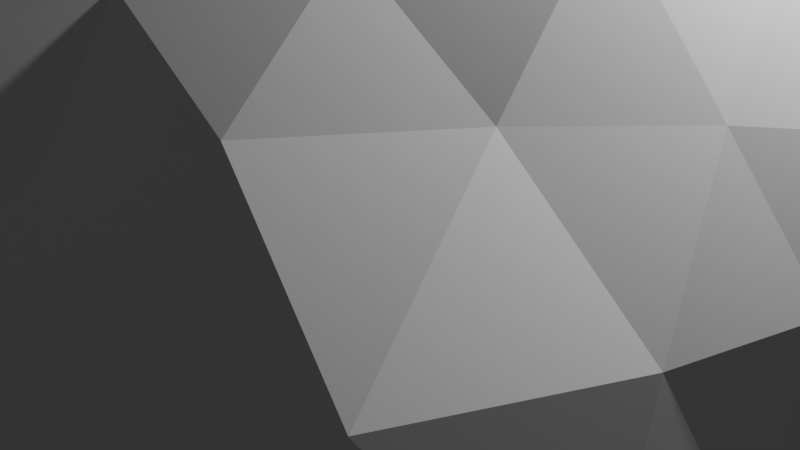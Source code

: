 # Source: asteroid.blend  (saved by Blender 4.3.34; exported with 4.5.12 LTS)
import bpy
from mathutils import Matrix  # noqa: F401  (used for matrix-valued properties, if any)

bpy.ops.wm.read_factory_settings(use_empty=True)
scene = bpy.context.scene
scene.name = 'Scene'

# ---- collections
col_collection = bpy.data.collections.new('Collection'); scene.collection.children.link(col_collection)

# ---- world
world_world = bpy.data.worlds.new('World'); scene.world = world_world
world_world.use_nodes = True; world_world.node_tree.nodes.clear()
_N = world_world.node_tree.nodes; _L = world_world.node_tree.links
n0 = _N.new('ShaderNodeOutputWorld'); n0.name = 'World Output'; n0.location = (300, 300)
n1 = _N.new('ShaderNodeBackground'); n1.name = 'Background'; n1.location = (10, 300)
n1.inputs[0].default_value = (0.05088, 0.05088, 0.05088, 1.0)
_L.new(n1.outputs[0], n0.inputs[0])
n0.is_active_output = True
world_world.color = (0.05088, 0.05088, 0.05088)
world_world.sun_shadow_jitter_overblur = 0.0

# ---- cameras
cam_camera = bpy.data.cameras.new('Camera')
cam_camera.clip_end = 100.0
cam_camera.ortho_scale = 7.314

# ---- lights
light_light = bpy.data.lights.new('Light', 'POINT')
light_light.energy = 1000.0
light_light.shadow_soft_size = 0.1

# ---- meshes
me_icosphere_001 = bpy.data.meshes.new('Icosphere.001')
me_icosphere_001.from_pydata([(-0.00387, -0.01376, -4.889), (3.696, -2.676, -2.268), (-1.358, -4.203, -2.18), (-4.026, 0.02189, -1.948), (-1.248, 3.91, -2.142), (1.425, -4.317, 2.28), (-4.176, -2.976, 2.608), (-3.772, 2.696, 2.301), (1.55, 4.501, 2.393), (4.463, -0.004389, 2.232), (0.0657, -0.09258, 4.226), (-1.067, -3.353, -2.947), (-0.6293, -2.201, -3.677), (-0.2773, -1.105, -4.59), (0.9891, -0.7489, -4.758), (2.125, -1.545, -4.25), (3.048, -2.214, -3.288), (2.69, -3.454, -2.523), (1.321, -4.044, -2.619), (-0.1397, -4.263, -2.444), (2.558, 1.133, -0.4794), (4.298, -1.396, -2.733), (-3.182, 0.01123, -2.76), (-2.233, 0.05275, -3.69), (-1.137, 0.04004, -4.637), (-2.265, -3.406, -2.266), (-3.262, -2.331, -2.346), (-3.817, -1.151, -2.277), (-1.158, 3.568, -3.283), (-0.8197, 2.479, -4.209), (-0.4154, 1.14, -4.68), (-3.895, 1.193, -2.316), (-3.436, 2.499, -2.625), (-2.336, 3.405, -2.459), (-0.133, 4.274, -2.498), (1.306, 4.032, -2.612), (4.786, -0.7389, 1.256), (4.943, -1.629, -0.01317), (4.589, -2.362, -1.336), (4.272, 2.175, -1.452), (4.362, 1.347, -0.03788), (4.632, 0.667, 1.217), (0.9482, -5.449, 1.385), (0.07534, -5.689, -0.01501), (-0.7757, -4.778, -1.256), (3.948, -3.934, -1.389), (3.841, -5.163, 0.08195), (2.663, -4.956, 1.533), (-4.679, -2.402, 1.507), (-4.763, -1.548, 0.005815), (-4.626, -0.7151, -1.163), (-2.162, -4.296, -1.231), (-3.241, -4.486, -0.009643), (-4.026, -3.962, 1.55), (-3.37, 3.275, 1.252), (-0.7655, 2.23, -1.225), (-1.394, 1.939, -1.408), (-4.803, 0.7705, -1.204), (-5.122, 1.644, 0.04486), (-4.684, 2.358, 1.383), (2.36, 4.569, 1.416), (2.938, 4.046, 0.002743), (3.369, 3.371, -1.245), (-0.6224, 4.318, -1.166), (0.03376, 4.885, 0.01022), (0.7954, 4.816, 1.277), (4.155, -1.194, 2.511), (3.533, -2.586, 2.7), (2.608, -3.786, 2.678), (0.1923, -4.786, 2.776), (-2.636, -4.964, 0.9465), (-3.208, -4.0, 2.96), (-4.662, -1.759, 2.883), (-4.466, -0.02435, 2.736), (-4.39, 1.604, 2.641), (-2.648, 3.39, 2.509), (-1.314, 4.045, 2.629), (0.1573, 4.34, 2.522), (2.906, 4.115, 2.887), (3.732, 2.804, 2.865), (4.044, 1.146, 2.478), (0.4317, -1.202, 4.828), (0.7653, -2.366, 4.156), (1.111, -3.497, 3.196), (3.775, 0.0002234, 3.305), (2.737, -0.02121, 4.526), (1.349, -0.06419, 4.86), (-0.9129, -0.7638, 4.336), (-2.104, -1.545, 4.191), (-3.407, -2.432, 3.513), (-0.8748, 0.6263, 3.849), (-2.075, 1.52, 4.041), (-3.071, 2.225, 3.3), (0.3974, 1.052, 4.047), (0.8051, 2.463, 4.106), (1.257, 3.706, 3.369), (1.824, 1.287, 4.405), (3.229, 1.34, 3.652), (2.457, 2.83, 3.772), (-0.6661, 2.046, 4.069), (-0.264, 3.44, 3.617), (-1.809, 2.939, 3.618), (-2.12, -0.0227, 4.064), (-3.362, 0.8166, 3.617), (-3.477, -0.8672, 3.689), (-0.6898, -2.126, 4.468), (-1.997, -3.266, 4.014), (-0.2681, -3.805, 3.999), (1.917, -1.293, 4.76), (2.154, -2.464, 3.479), (3.23, -1.318, 3.729), (3.88, 1.945, 1.301), (3.626, 2.733, -0.02467), (3.569, 3.724, 1.592), (-0.6641, 4.686, 1.38), (-1.992, 1.864, 0.7364), (-2.055, 3.925, 1.359), (-5.309, 0.9863, 1.537), (-5.265, 0.06421, 0.02179), (-5.018, -0.8973, 1.533), (-0.7014, -5.666, 0.9434), (-1.688, -5.269, -0.01314), (-0.192, -5.526, 1.76), (4.307, -4.363, 1.934), (4.942, -3.249, 0.05466), (4.619, -2.345, 1.491), (1.546, 4.758, 0.001265), (2.236, 4.253, -1.382), (0.6946, 4.741, -1.379), (-4.025, 2.891, 0.002525), (-3.221, 3.205, -1.333), (-4.328, 2.132, -1.383), (-4.049, -2.942, 0.003207), (-4.253, -2.112, -1.348), (-3.296, -3.368, -1.299), (1.847, -5.407, -0.01679), (0.753, -4.927, -1.393), (2.552, -4.779, -1.46), (5.055, 0.007053, -0.01809), (5.04, -0.7288, -1.625), (5.018, 0.8974, -1.625), (0.5528, 1.869, -3.89), (0.2363, 3.382, -3.52), (-2.236, 2.629, -3.618), (-1.772, 1.316, -4.421), (-2.954, 1.307, -3.377), (-2.808, -1.18, -3.026), (-1.448, -1.108, -3.754), (-1.936, -2.328, -2.984), (3.553, -0.7258, -3.813), (2.279, 0.01999, -4.292), (0.3096, -3.26, -3.368), (0.7229, -2.048, -4.343), (1.81, -2.932, -3.61), (0.1926, -6.105, 1.818), (-0.4945, -6.294, 0.7155), (-3.105, -5.346, 0.7197), (-3.724, -4.934, 1.947), (-0.4025, -5.583, 2.912), (0.5146, -2.176, 0.5187), (-3.079, -4.964, 3.058), (-2.184, -4.578, 4.095), (-0.8229, -5.002, 4.083), (0.07759, -2.296, -0.1821), (-1.883, -5.963, 0.717), (-1.582, -1.693, -0.1795), (-3.095, -4.658, 1.856), (-0.6332, -5.139, 2.572), (-3.473, 4.169, 0.8647), (-2.617, -4.68, 2.68), (-1.911, -4.252, 3.295), (-0.9018, -4.566, 3.286), (-2.637, 4.273, -2.133), (-1.73, -5.42, 0.9445), (-1.758, 4.682, -1.877), (-1.976, -1.431, 0.6011), (0.1361, -1.844, 1.215), (-0.6811, -1.695, 1.283), (-1.566, -1.451, 1.307), (-0.9597, -1.083, 1.835), (-0.09435, -1.353, 1.827), (-1.216, -1.833, 0.6045), (-0.8051, -2.085, -0.1812), (-0.3299, -2.087, 0.587), (-1.253, 5.01, -1.089), (-0.7232, 5.469, -0.1385), (-1.287, 5.308, 0.9682), (-2.411, 4.693, 0.951), (-4.002, 3.858, -0.1448), (-3.353, 4.112, -1.224), (-1.53, 1.919, 0.02541), (-1.098, 1.998, -0.6266), (-0.4042, 2.466, -0.6609), (-0.02505, 2.793, 0.0188), (-0.4283, 2.679, 0.8105), (-0.7532, 2.274, 0.0415), (-1.232, 2.239, 0.7981), (-2.37, 1.641, 0.01435), (-1.906, 1.823, -0.7574), (3.794, 2.698, -2.439), (2.574, -1.098, -1.28), (0.8542, 0.5958, -4.263), (2.05, 1.373, -3.705), (3.165, 2.204, -3.317), (2.642, 3.379, -2.474), (1.681, 2.712, -3.27), (2.693, -0.1672, -1.352), (4.757, -0.8103, -3.291), (4.886, 2.107, -2.351), (5.354, -0.2732, -2.398), (5.336, 1.036, -2.398), (4.157, -0.2708, -4.16), (3.131, 0.3298, -4.546), (4.351, 2.486, -3.054), (3.091, 1.461, -4.297), (3.844, 2.088, -3.761), (3.038, -0.6813, -0.5878), (3.024, 0.3346, -0.5875), (2.109, -0.6794, -1.954), (1.313, -0.2135, -2.254), (2.259, 1.459, -1.096), (2.562, 0.7505, -1.273), (1.17, 0.6319, -1.887), (1.866, 1.151, -1.644), (2.047, 0.3033, -1.833)], [], [(0, 14, 13), (1, 16, 21), (0, 13, 24), (0, 24, 30), (0, 30, 201), (1, 21, 38), (2, 19, 44), (3, 27, 50), (55, 56, 191), (199, 204, 62), (1, 38, 45), (2, 44, 51), (3, 50, 57), (55, 191, 192), (199, 62, 39), (5, 68, 83), (6, 71, 89), (7, 74, 92), (8, 77, 95), (9, 80, 84), (86, 93, 10), (85, 96, 86), (84, 97, 85), (86, 96, 93), (96, 94, 93), (85, 97, 96), (97, 98, 96), (96, 98, 94), (98, 95, 94), (84, 80, 97), (80, 79, 97), (97, 79, 98), (79, 78, 98), (98, 78, 95), (78, 8, 95), (93, 90, 10), (94, 99, 93), (95, 100, 94), (93, 99, 90), (99, 91, 90), (94, 100, 99), (100, 101, 99), (99, 101, 91), (101, 92, 91), (95, 77, 100), (77, 76, 100), (100, 76, 101), (76, 75, 101), (101, 75, 92), (75, 7, 92), (90, 87, 10), (91, 102, 90), (92, 103, 91), (90, 102, 87), (102, 88, 87), (91, 103, 102), (103, 104, 102), (102, 104, 88), (104, 89, 88), (92, 74, 103), (74, 73, 103), (103, 73, 104), (73, 72, 104), (104, 72, 89), (72, 6, 89), (87, 81, 10), (88, 105, 87), (89, 106, 88), (87, 105, 81), (105, 82, 81), (88, 106, 105), (106, 107, 105), (105, 107, 82), (107, 83, 82), (89, 71, 106), (107, 69, 83), (69, 5, 83), (81, 86, 10), (82, 108, 81), (83, 109, 82), (81, 108, 86), (108, 85, 86), (82, 109, 108), (109, 110, 108), (108, 110, 85), (110, 84, 85), (83, 68, 109), (68, 67, 109), (109, 67, 110), (67, 66, 110), (110, 66, 84), (66, 9, 84), (41, 80, 9), (40, 111, 41), (39, 112, 40), (41, 111, 80), (111, 79, 80), (40, 112, 111), (112, 113, 111), (111, 113, 79), (113, 78, 79), (39, 62, 112), (62, 61, 112), (112, 61, 113), (61, 60, 113), (113, 60, 78), (60, 8, 78), (65, 77, 8), (64, 114, 65), (192, 195, 193), (65, 114, 77), (114, 76, 77), (193, 195, 194), (33, 130, 189, 172), (114, 116, 76), (116, 75, 76), (4, 33, 172, 174), (129, 54, 168, 188), (130, 129, 188, 189), (116, 114, 186, 187), (116, 54, 75), (54, 7, 75), (59, 74, 7), (58, 117, 59), (57, 118, 58), (59, 117, 74), (117, 73, 74), (58, 118, 117), (118, 119, 117), (117, 119, 73), (119, 72, 73), (57, 50, 118), (50, 49, 118), (118, 49, 119), (49, 48, 119), (119, 48, 72), (48, 6, 72), (53, 71, 6), (51, 121, 52), (52, 121, 164, 156), (106, 71, 160, 161), (69, 107, 162, 158), (121, 43, 155, 164), (43, 42, 154, 155), (107, 106, 161, 162), (51, 44, 121), (44, 43, 121), (42, 69, 158, 154), (71, 53, 157, 160), (53, 52, 156, 157), (42, 5, 69), (47, 68, 5), (46, 123, 47), (45, 124, 46), (47, 123, 68), (123, 67, 68), (46, 124, 123), (124, 125, 123), (123, 125, 67), (125, 66, 67), (45, 38, 124), (38, 37, 124), (124, 37, 125), (37, 36, 125), (125, 36, 66), (36, 9, 66), (60, 65, 8), (61, 126, 60), (62, 127, 61), (60, 126, 65), (126, 64, 65), (61, 127, 126), (127, 128, 126), (126, 128, 64), (128, 63, 64), (62, 204, 127), (204, 35, 127), (127, 35, 128), (35, 34, 128), (128, 34, 63), (34, 4, 63), (54, 59, 7), (64, 63, 184, 185), (54, 116, 187, 168), (54, 129, 59), (129, 58, 59), (114, 64, 185, 186), (130, 131, 129), (129, 131, 58), (131, 57, 58), (63, 4, 174, 184), (33, 32, 130), (130, 32, 131), (32, 31, 131), (131, 31, 57), (31, 3, 57), (48, 53, 6), (49, 132, 48), (50, 133, 49), (48, 132, 53), (132, 52, 53), (49, 133, 132), (133, 134, 132), (132, 134, 52), (134, 51, 52), (50, 27, 133), (27, 26, 133), (133, 26, 134), (26, 25, 134), (134, 25, 51), (25, 2, 51), (42, 47, 5), (43, 135, 42), (44, 136, 43), (42, 135, 47), (135, 46, 47), (43, 136, 135), (136, 137, 135), (135, 137, 46), (137, 45, 46), (44, 19, 136), (19, 18, 136), (136, 18, 137), (18, 17, 137), (137, 17, 45), (17, 1, 45), (36, 41, 9), (37, 138, 36), (38, 139, 37), (36, 138, 41), (138, 40, 41), (37, 139, 138), (139, 140, 138), (138, 140, 40), (140, 39, 40), (38, 21, 139), (217, 221, 20), (206, 221, 217), (216, 206, 217), (200, 206, 216), (150, 202, 214, 212), (205, 35, 204), (141, 142, 205), (205, 142, 35), (142, 34, 35), (201, 30, 141), (30, 29, 141), (141, 29, 142), (29, 28, 142), (142, 28, 34), (28, 4, 34), (28, 33, 4), (29, 143, 28), (30, 144, 29), (28, 143, 33), (143, 32, 33), (29, 144, 143), (144, 145, 143), (143, 145, 32), (145, 31, 32), (30, 24, 144), (24, 23, 144), (144, 23, 145), (23, 22, 145), (145, 22, 31), (22, 3, 31), (22, 27, 3), (23, 146, 22), (24, 147, 23), (22, 146, 27), (146, 26, 27), (23, 147, 146), (147, 148, 146), (146, 148, 26), (148, 25, 26), (24, 13, 147), (13, 12, 147), (147, 12, 148), (12, 11, 148), (148, 11, 25), (11, 2, 25), (140, 139, 209, 210), (21, 16, 149), (16, 15, 149), (149, 15, 150), (15, 14, 150), (150, 14, 201), (14, 0, 201), (11, 19, 2), (12, 151, 11), (13, 152, 12), (11, 151, 19), (151, 18, 19), (12, 152, 151), (152, 153, 151), (151, 153, 18), (153, 17, 18), (13, 14, 152), (14, 15, 152), (152, 15, 153), (15, 16, 153), (153, 16, 17), (16, 1, 17), (178, 177, 179), (179, 177, 180), (177, 176, 180), (165, 181, 175), (158, 162, 171, 167), (157, 156, 70, 166), (162, 161, 170, 171), (155, 154, 122, 120), (164, 155, 120, 173), (154, 158, 167, 122), (156, 164, 173, 70), (160, 157, 166, 169), (161, 160, 169, 170), (173, 120, 163, 182), (122, 167, 176, 159), (120, 122, 159, 163), (70, 173, 182, 165), (169, 166, 175, 178), (171, 170, 179, 180), (166, 70, 165, 175), (167, 171, 180, 176), (170, 169, 178, 179), (175, 181, 178), (181, 177, 178), (165, 182, 181), (182, 183, 181), (181, 183, 177), (183, 176, 177), (182, 163, 183), (163, 159, 183), (183, 159, 176), (185, 184, 192, 193), (187, 186, 194, 196), (189, 188, 197, 198), (172, 189, 198, 56), (186, 185, 193, 194), (168, 187, 196, 115), (174, 172, 56, 55), (188, 168, 115, 197), (184, 174, 55, 192), (195, 196, 194), (192, 191, 195), (191, 190, 195), (195, 190, 196), (190, 115, 196), (190, 197, 115), (191, 198, 190), (190, 198, 197), (191, 56, 198), (203, 204, 199), (202, 205, 203), (201, 141, 202), (203, 205, 204), (202, 141, 205), (202, 203, 215, 214), (149, 150, 212, 211), (39, 140, 210, 208), (139, 21, 207, 209), (203, 199, 213, 215), (199, 39, 208, 213), (21, 149, 211, 207), (150, 201, 202), (212, 214, 222, 219), (207, 211, 218, 200), (215, 213, 220, 223), (210, 209, 216, 217), (208, 210, 217, 20), (214, 215, 223, 222), (211, 212, 219, 218), (213, 208, 20, 220), (209, 207, 200, 216), (221, 220, 20), (200, 218, 206), (221, 223, 220), (206, 224, 221), (221, 224, 223), (224, 222, 223), (206, 218, 224), (218, 219, 224), (224, 219, 222)])
_uv = me_icosphere_001.uv_layers.new(name='UVMap')
_uv.uv.foreach_set('vector', [0.1818, 0.0, 0.2045, 0.03937, 0.1591, 0.03937, 0.2727, 0.1575, 0.2955, 0.1181, 0.3182, 0.1575, 0.9091, 0.0, 0.9318, 0.03937, 0.8864, 0.03937, 0.7273, 0.0, 0.75, 0.03937, 0.7045, 0.03937, 0.5455, 0.0, 0.5682, 0.03937, 0.5227, 0.03937, 0.2727, 0.1575, 0.3182, 0.1575, 0.2955, 0.1968, 0.09091, 0.1575, 0.1364, 0.1575, 0.1136, 0.1968, 0.8182, 0.1575, 0.8636, 0.1575, 0.8409, 0.1968, 0.6364, 0.1575, 0.6818, 0.1575, 0.6591, 0.1968, 0.4545, 0.1575, 0.5, 0.1575, 0.4773, 0.1968, 0.2727, 0.1575, 0.2955, 0.1968, 0.25, 0.1968, 0.09091, 0.1575, 0.1136, 0.1968, 0.06818, 0.1968, 0.8182, 0.1575, 0.8409, 0.1968, 0.7955, 0.1968, 0.6364, 0.1575, 0.6591, 0.1968, 0.6136, 0.1968, 0.4545, 0.1575, 0.4773, 0.1968, 0.4318, 0.1968, 0.1818, 0.3149, 0.2273, 0.3149, 0.2045, 0.3543, 0.0, 0.3149, 0.04545, 0.3149, 0.02273, 0.3543, 0.7273, 0.3149, 0.7727, 0.3149, 0.75, 0.3543, 0.5455, 0.3149, 0.5909, 0.3149, 0.5682, 0.3543, 0.3636, 0.3149, 0.4091, 0.3149, 0.3864, 0.3543, 0.4318, 0.433, 0.4773, 0.433, 0.4545, 0.4724, 0.4091, 0.3937, 0.4545, 0.3937, 0.4318, 0.433, 0.3864, 0.3543, 0.4318, 0.3543, 0.4091, 0.3937, 0.4318, 0.433, 0.4545, 0.3937, 0.4773, 0.433, 0.4545, 0.3937, 0.5, 0.3937, 0.4773, 0.433, 0.4091, 0.3937, 0.4318, 0.3543, 0.4545, 0.3937, 0.4318, 0.3543, 0.4773, 0.3543, 0.4545, 0.3937, 0.4545, 0.3937, 0.4773, 0.3543, 0.5, 0.3937, 0.4773, 0.3543, 0.5227, 0.3543, 0.5, 0.3937, 0.3864, 0.3543, 0.4091, 0.3149, 0.4318, 0.3543, 0.4091, 0.3149, 0.4545, 0.3149, 0.4318, 0.3543, 0.4318, 0.3543, 0.4545, 0.3149, 0.4773, 0.3543, 0.4545, 0.3149, 0.5, 0.3149, 0.4773, 0.3543, 0.4773, 0.3543, 0.5, 0.3149, 0.5227, 0.3543, 0.5, 0.3149, 0.5455, 0.3149, 0.5227, 0.3543, 0.6136, 0.433, 0.6591, 0.433, 0.6364, 0.4724, 0.5909, 0.3937, 0.6364, 0.3937, 0.6136, 0.433, 0.5682, 0.3543, 0.6136, 0.3543, 0.5909, 0.3937, 0.6136, 0.433, 0.6364, 0.3937, 0.6591, 0.433, 0.6364, 0.3937, 0.6818, 0.3937, 0.6591, 0.433, 0.5909, 0.3937, 0.6136, 0.3543, 0.6364, 0.3937, 0.6136, 0.3543, 0.6591, 0.3543, 0.6364, 0.3937, 0.6364, 0.3937, 0.6591, 0.3543, 0.6818, 0.3937, 0.6591, 0.3543, 0.7045, 0.3543, 0.6818, 0.3937, 0.5682, 0.3543, 0.5909, 0.3149, 0.6136, 0.3543, 0.5909, 0.3149, 0.6364, 0.3149, 0.6136, 0.3543, 0.6136, 0.3543, 0.6364, 0.3149, 0.6591, 0.3543, 0.6364, 0.3149, 0.6818, 0.3149, 0.6591, 0.3543, 0.6591, 0.3543, 0.6818, 0.3149, 0.7045, 0.3543, 0.6818, 0.3149, 0.7273, 0.3149, 0.7045, 0.3543, 0.7955, 0.433, 0.8409, 0.433, 0.8182, 0.4724, 0.7727, 0.3937, 0.8182, 0.3937, 0.7955, 0.433, 0.75, 0.3543, 0.7955, 0.3543, 0.7727, 0.3937, 0.7955, 0.433, 0.8182, 0.3937, 0.8409, 0.433, 0.8182, 0.3937, 0.8636, 0.3937, 0.8409, 0.433, 0.7727, 0.3937, 0.7955, 0.3543, 0.8182, 0.3937, 0.7955, 0.3543, 0.8409, 0.3543, 0.8182, 0.3937, 0.8182, 0.3937, 0.8409, 0.3543, 0.8636, 0.3937, 0.8409, 0.3543, 0.8864, 0.3543, 0.8636, 0.3937, 0.75, 0.3543, 0.7727, 0.3149, 0.7955, 0.3543, 0.7727, 0.3149, 0.8182, 0.3149, 0.7955, 0.3543, 0.7955, 0.3543, 0.8182, 0.3149, 0.8409, 0.3543, 0.8182, 0.3149, 0.8636, 0.3149, 0.8409, 0.3543, 0.8409, 0.3543, 0.8636, 0.3149, 0.8864, 0.3543, 0.8636, 0.3149, 0.9091, 0.3149, 0.8864, 0.3543, 0.06818, 0.433, 0.1136, 0.433, 0.09091, 0.4724, 0.04545, 0.3937, 0.09091, 0.3937, 0.06818, 0.433, 0.02273, 0.3543, 0.06818, 0.3543, 0.04545, 0.3937, 0.06818, 0.433, 0.09091, 0.3937, 0.1136, 0.433, 0.09091, 0.3937, 0.1364, 0.3937, 0.1136, 0.433, 0.04545, 0.3937, 0.06818, 0.3543, 0.09091, 0.3937, 0.06818, 0.3543, 0.1136, 0.3543, 0.09091, 0.3937, 0.09091, 0.3937, 0.1136, 0.3543, 0.1364, 0.3937, 0.1136, 0.3543, 0.1591, 0.3543, 0.1364, 0.3937, 0.02273, 0.3543, 0.04545, 0.3149, 0.06818, 0.3543, 0.1136, 0.3543, 0.1364, 0.3149, 0.1591, 0.3543, 0.1364, 0.3149, 0.1818, 0.3149, 0.1591, 0.3543, 0.25, 0.433, 0.2955, 0.433, 0.2727, 0.4724, 0.2273, 0.3937, 0.2727, 0.3937, 0.25, 0.433, 0.2045, 0.3543, 0.25, 0.3543, 0.2273, 0.3937, 0.25, 0.433, 0.2727, 0.3937, 0.2955, 0.433, 0.2727, 0.3937, 0.3182, 0.3937, 0.2955, 0.433, 0.2273, 0.3937, 0.25, 0.3543, 0.2727, 0.3937, 0.25, 0.3543, 0.2955, 0.3543, 0.2727, 0.3937, 0.2727, 0.3937, 0.2955, 0.3543, 0.3182, 0.3937, 0.2955, 0.3543, 0.3409, 0.3543, 0.3182, 0.3937, 0.2045, 0.3543, 0.2273, 0.3149, 0.25, 0.3543, 0.2273, 0.3149, 0.2727, 0.3149, 0.25, 0.3543, 0.25, 0.3543, 0.2727, 0.3149, 0.2955, 0.3543, 0.2727, 0.3149, 0.3182, 0.3149, 0.2955, 0.3543, 0.2955, 0.3543, 0.3182, 0.3149, 0.3409, 0.3543, 0.3182, 0.3149, 0.3636, 0.3149, 0.3409, 0.3543, 0.3864, 0.2756, 0.4091, 0.3149, 0.3636, 0.3149, 0.4091, 0.2362, 0.4318, 0.2756, 0.3864, 0.2756, 0.4318, 0.1968, 0.4545, 0.2362, 0.4091, 0.2362, 0.3864, 0.2756, 0.4318, 0.2756, 0.4091, 0.3149, 0.4318, 0.2756, 0.4545, 0.3149, 0.4091, 0.3149, 0.4091, 0.2362, 0.4545, 0.2362, 0.4318, 0.2756, 0.4545, 0.2362, 0.4773, 0.2756, 0.4318, 0.2756, 0.4318, 0.2756, 0.4773, 0.2756, 0.4545, 0.3149, 0.4773, 0.2756, 0.5, 0.3149, 0.4545, 0.3149, 0.4318, 0.1968, 0.4773, 0.1968, 0.4545, 0.2362, 0.4773, 0.1968, 0.5, 0.2362, 0.4545, 0.2362, 0.4545, 0.2362, 0.5, 0.2362, 0.4773, 0.2756, 0.5, 0.2362, 0.5227, 0.2756, 0.4773, 0.2756, 0.4773, 0.2756, 0.5227, 0.2756, 0.5, 0.3149, 0.5227, 0.2756, 0.5455, 0.3149, 0.5, 0.3149, 0.5682, 0.2756, 0.5909, 0.3149, 0.5455, 0.3149, 0.5909, 0.2362, 0.6136, 0.2756, 0.5682, 0.2756, 0.6136, 0.1968, 0.6364, 0.2362, 0.5909, 0.2362, 0.5682, 0.2756, 0.6136, 0.2756, 0.5909, 0.3149, 0.6136, 0.2756, 0.6364, 0.3149, 0.5909, 0.3149, 0.5909, 0.2362, 0.6364, 0.2362, 0.6136, 0.2756, 0.6818, 0.1575, 0.7045, 0.1968, 0.7045, 0.1968, 0.6818, 0.1575, 0.6136, 0.2756, 0.6591, 0.2756, 0.6364, 0.3149, 0.6591, 0.2756, 0.6818, 0.3149, 0.6364, 0.3149, 0.6364, 0.1575, 0.6818, 0.1575, 0.6818, 0.1575, 0.6364, 0.1575, 0.7273, 0.2362, 0.7045, 0.2756, 0.7045, 0.2756, 0.7273, 0.2362, 0.7045, 0.1968, 0.7273, 0.2362, 0.7273, 0.2362, 0.7045, 0.1968, 0.6591, 0.2756, 0.6136, 0.2756, 0.6136, 0.2756, 0.6591, 0.2756, 0.6591, 0.2756, 0.7045, 0.2756, 0.6818, 0.3149, 0.7045, 0.2756, 0.7273, 0.3149, 0.6818, 0.3149, 0.75, 0.2756, 0.7727, 0.3149, 0.7273, 0.3149, 0.7727, 0.2362, 0.7955, 0.2756, 0.75, 0.2756, 0.7955, 0.1968, 0.8182, 0.2362, 0.7727, 0.2362, 0.75, 0.2756, 0.7955, 0.2756, 0.7727, 0.3149, 0.7955, 0.2756, 0.8182, 0.3149, 0.7727, 0.3149, 0.7727, 0.2362, 0.8182, 0.2362, 0.7955, 0.2756, 0.8182, 0.2362, 0.8409, 0.2756, 0.7955, 0.2756, 0.7955, 0.2756, 0.8409, 0.2756, 0.8182, 0.3149, 0.8409, 0.2756, 0.8636, 0.3149, 0.8182, 0.3149, 0.7955, 0.1968, 0.8409, 0.1968, 0.8182, 0.2362, 0.8409, 0.1968, 0.8636, 0.2362, 0.8182, 0.2362, 0.8182, 0.2362, 0.8636, 0.2362, 0.8409, 0.2756, 0.8636, 0.2362, 0.8864, 0.2756, 0.8409, 0.2756, 0.8409, 0.2756, 0.8864, 0.2756, 0.8636, 0.3149, 0.8864, 0.2756, 0.9091, 0.3149, 0.8636, 0.3149, 0.02273, 0.2756, 0.04545, 0.3149, 0.0, 0.3149, 0.06818, 0.1968, 0.09091, 0.2362, 0.04545, 0.2362, 0.04545, 0.2362, 0.09091, 0.2362, 0.09091, 0.2362, 0.04545, 0.2362, 0.06818, 0.3543, 0.04545, 0.3149, 0.04545, 0.3149, 0.06818, 0.3543, 0.1364, 0.3149, 0.1136, 0.3543, 0.1136, 0.3543, 0.1364, 0.3149, 0.09091, 0.2362, 0.1364, 0.2362, 0.1364, 0.2362, 0.09091, 0.2362, 0.1364, 0.2362, 0.1591, 0.2756, 0.1591, 0.2756, 0.1364, 0.2362, 0.1136, 0.3543, 0.06818, 0.3543, 0.06818, 0.3543, 0.1136, 0.3543, 0.06818, 0.1968, 0.1136, 0.1968, 0.09091, 0.2362, 0.1136, 0.1968, 0.1364, 0.2362, 0.09091, 0.2362, 0.1591, 0.2756, 0.1364, 0.3149, 0.1364, 0.3149, 0.1591, 0.2756, 0.04545, 0.3149, 0.02273, 0.2756, 0.02273, 0.2756, 0.04545, 0.3149, 0.9318, 0.2756, 0.9545, 0.2362, 0.9545, 0.2362, 0.9318, 0.2756, 0.1591, 0.2756, 0.1818, 0.3149, 0.1364, 0.3149, 0.2045, 0.2756, 0.2273, 0.3149, 0.1818, 0.3149, 0.2273, 0.2362, 0.25, 0.2756, 0.2045, 0.2756, 0.25, 0.1968, 0.2819, 0.2362, 0.2273, 0.2362, 0.2045, 0.2756, 0.25, 0.2756, 0.2273, 0.3149, 0.25, 0.2756, 0.2727, 0.3149, 0.2273, 0.3149, 0.2273, 0.2362, 0.2819, 0.2362, 0.25, 0.2756, 0.2819, 0.2362, 0.2955, 0.2756, 0.25, 0.2756, 0.25, 0.2756, 0.2955, 0.2756, 0.2727, 0.3149, 0.2955, 0.2756, 0.3182, 0.3149, 0.2727, 0.3149, 0.25, 0.1968, 0.2955, 0.1968, 0.2819, 0.2362, 0.2955, 0.1968, 0.3182, 0.2362, 0.2819, 0.2362, 0.2819, 0.2362, 0.3182, 0.2362, 0.2955, 0.2756, 0.3182, 0.2362, 0.3409, 0.2756, 0.2955, 0.2756, 0.2955, 0.2756, 0.3409, 0.2756, 0.3182, 0.3149, 0.3409, 0.2756, 0.3636, 0.3149, 0.3182, 0.3149, 0.5227, 0.2756, 0.5682, 0.2756, 0.5455, 0.3149, 0.5, 0.2362, 0.5455, 0.2362, 0.5227, 0.2756, 0.4773, 0.1968, 0.5227, 0.1968, 0.5, 0.2362, 0.5227, 0.2756, 0.5455, 0.2362, 0.5682, 0.2756, 0.5455, 0.2362, 0.5909, 0.2362, 0.5682, 0.2756, 0.5, 0.2362, 0.5227, 0.1968, 0.5455, 0.2362, 0.5227, 0.1968, 0.5682, 0.1968, 0.5455, 0.2362, 0.5455, 0.2362, 0.5682, 0.1968, 0.5909, 0.2362, 0.5682, 0.1968, 0.6136, 0.1968, 0.5909, 0.2362, 0.4773, 0.1968, 0.5, 0.1575, 0.5227, 0.1968, 0.5, 0.1575, 0.5455, 0.1575, 0.5227, 0.1968, 0.5227, 0.1968, 0.5455, 0.1575, 0.5682, 0.1968, 0.5455, 0.1575, 0.5909, 0.1575, 0.5682, 0.1968, 0.5682, 0.1968, 0.5909, 0.1575, 0.6136, 0.1968, 0.5909, 0.1575, 0.6364, 0.1575, 0.6136, 0.1968, 0.7045, 0.2756, 0.75, 0.2756, 0.7273, 0.3149, 0.5909, 0.2362, 0.6136, 0.1968, 0.6136, 0.1968, 0.5909, 0.2362, 0.7045, 0.2756, 0.6591, 0.2756, 0.6591, 0.2756, 0.7045, 0.2756, 0.7045, 0.2756, 0.7273, 0.2362, 0.75, 0.2756, 0.7273, 0.2362, 0.7727, 0.2362, 0.75, 0.2756, 0.6136, 0.2756, 0.5909, 0.2362, 0.5909, 0.2362, 0.6136, 0.2756, 0.7045, 0.1968, 0.75, 0.1968, 0.7273, 0.2362, 0.7273, 0.2362, 0.75, 0.1968, 0.7727, 0.2362, 0.75, 0.1968, 0.7955, 0.1968, 0.7727, 0.2362, 0.6136, 0.1968, 0.6364, 0.1575, 0.6364, 0.1575, 0.6136, 0.1968, 0.6818, 0.1575, 0.7273, 0.1575, 0.7045, 0.1968, 0.7045, 0.1968, 0.7273, 0.1575, 0.75, 0.1968, 0.7273, 0.1575, 0.7727, 0.1575, 0.75, 0.1968, 0.75, 0.1968, 0.7727, 0.1575, 0.7955, 0.1968, 0.7727, 0.1575, 0.8182, 0.1575, 0.7955, 0.1968, 0.8864, 0.2756, 0.9318, 0.2756, 0.9091, 0.3149, 0.8636, 0.2362, 0.9091, 0.2362, 0.8864, 0.2756, 0.8409, 0.1968, 0.8864, 0.1968, 0.8636, 0.2362, 0.8864, 0.2756, 0.9091, 0.2362, 0.9318, 0.2756, 0.9091, 0.2362, 0.9545, 0.2362, 0.9318, 0.2756, 0.8636, 0.2362, 0.8864, 0.1968, 0.9091, 0.2362, 0.8864, 0.1968, 0.9318, 0.1968, 0.9091, 0.2362, 0.9091, 0.2362, 0.9318, 0.1968, 0.9545, 0.2362, 0.9318, 0.1968, 0.9773, 0.1968, 0.9545, 0.2362, 0.8409, 0.1968, 0.8636, 0.1575, 0.8864, 0.1968, 0.8636, 0.1575, 0.9091, 0.1575, 0.8864, 0.1968, 0.8864, 0.1968, 0.9091, 0.1575, 0.9318, 0.1968, 0.9091, 0.1575, 0.9545, 0.1575, 0.9318, 0.1968, 0.9318, 0.1968, 0.9545, 0.1575, 0.9773, 0.1968, 0.9545, 0.1575, 1.0, 0.1575, 0.9773, 0.1968, 0.1591, 0.2756, 0.2045, 0.2756, 0.1818, 0.3149, 0.1364, 0.2362, 0.1818, 0.2362, 0.1591, 0.2756, 0.1136, 0.1968, 0.1591, 0.1968, 0.1364, 0.2362, 0.1591, 0.2756, 0.1818, 0.2362, 0.2045, 0.2756, 0.1818, 0.2362, 0.2273, 0.2362, 0.2045, 0.2756, 0.1364, 0.2362, 0.1591, 0.1968, 0.1818, 0.2362, 0.1591, 0.1968, 0.2045, 0.1968, 0.1818, 0.2362, 0.1818, 0.2362, 0.2045, 0.1968, 0.2273, 0.2362, 0.2045, 0.1968, 0.25, 0.1968, 0.2273, 0.2362, 0.1136, 0.1968, 0.1364, 0.1575, 0.1591, 0.1968, 0.1364, 0.1575, 0.1818, 0.1575, 0.1591, 0.1968, 0.1591, 0.1968, 0.1818, 0.1575, 0.2045, 0.1968, 0.1818, 0.1575, 0.2273, 0.1575, 0.2045, 0.1968, 0.2045, 0.1968, 0.2273, 0.1575, 0.25, 0.1968, 0.2273, 0.1575, 0.2727, 0.1575, 0.25, 0.1968, 0.3409, 0.2756, 0.3864, 0.2756, 0.3636, 0.3149, 0.3182, 0.2362, 0.3636, 0.2362, 0.3409, 0.2756, 0.2955, 0.1968, 0.3409, 0.1968, 0.3182, 0.2362, 0.3409, 0.2756, 0.3636, 0.2362, 0.3864, 0.2756, 0.3636, 0.2362, 0.4091, 0.2362, 0.3864, 0.2756, 0.3182, 0.2362, 0.3409, 0.1968, 0.3636, 0.2362, 0.3409, 0.1968, 0.3864, 0.1968, 0.3636, 0.2362, 0.3636, 0.2362, 0.3864, 0.1968, 0.4091, 0.2362, 0.3864, 0.1968, 0.4318, 0.1968, 0.4091, 0.2362, 0.2955, 0.1968, 0.3182, 0.1575, 0.3409, 0.1968, 0.3864, 0.1968, 0.4091, 0.1575, 0.4318, 0.1968, 0.3636, 0.1575, 0.4091, 0.1575, 0.3864, 0.1968, 0.3409, 0.1968, 0.3636, 0.1575, 0.3864, 0.1968, 0.3182, 0.1575, 0.3636, 0.1575, 0.3409, 0.1968, 0.3636, 0.07873, 0.4091, 0.07873, 0.4091, 0.07873, 0.3636, 0.07873, 0.5227, 0.1181, 0.5455, 0.1575, 0.5, 0.1575, 0.5455, 0.07873, 0.5682, 0.1181, 0.5227, 0.1181, 0.5227, 0.1181, 0.5682, 0.1181, 0.5455, 0.1575, 0.5682, 0.1181, 0.5909, 0.1575, 0.5455, 0.1575, 0.5227, 0.03937, 0.5682, 0.03937, 0.5455, 0.07873, 0.5682, 0.03937, 0.5909, 0.07873, 0.5455, 0.07873, 0.5455, 0.07873, 0.5909, 0.07873, 0.5682, 0.1181, 0.5909, 0.07873, 0.6136, 0.1181, 0.5682, 0.1181, 0.5682, 0.1181, 0.6136, 0.1181, 0.5909, 0.1575, 0.6136, 0.1181, 0.6364, 0.1575, 0.5909, 0.1575, 0.6591, 0.1181, 0.6818, 0.1575, 0.6364, 0.1575, 0.6818, 0.07873, 0.7045, 0.1181, 0.6591, 0.1181, 0.7045, 0.03937, 0.7273, 0.07873, 0.6818, 0.07873, 0.6591, 0.1181, 0.7045, 0.1181, 0.6818, 0.1575, 0.7045, 0.1181, 0.7273, 0.1575, 0.6818, 0.1575, 0.6818, 0.07873, 0.7273, 0.07873, 0.7045, 0.1181, 0.7273, 0.07873, 0.75, 0.1181, 0.7045, 0.1181, 0.7045, 0.1181, 0.75, 0.1181, 0.7273, 0.1575, 0.75, 0.1181, 0.7727, 0.1575, 0.7273, 0.1575, 0.7045, 0.03937, 0.75, 0.03937, 0.7273, 0.07873, 0.75, 0.03937, 0.7727, 0.07873, 0.7273, 0.07873, 0.7273, 0.07873, 0.7727, 0.07873, 0.75, 0.1181, 0.7727, 0.07873, 0.7955, 0.1181, 0.75, 0.1181, 0.75, 0.1181, 0.7955, 0.1181, 0.7727, 0.1575, 0.7955, 0.1181, 0.8182, 0.1575, 0.7727, 0.1575, 0.8409, 0.1181, 0.8636, 0.1575, 0.8182, 0.1575, 0.8636, 0.07873, 0.8864, 0.1181, 0.8409, 0.1181, 0.8864, 0.03937, 0.9091, 0.07873, 0.8636, 0.07873, 0.8409, 0.1181, 0.8864, 0.1181, 0.8636, 0.1575, 0.8864, 0.1181, 0.9091, 0.1575, 0.8636, 0.1575, 0.8636, 0.07873, 0.9091, 0.07873, 0.8864, 0.1181, 0.9091, 0.07873, 0.9318, 0.1181, 0.8864, 0.1181, 0.8864, 0.1181, 0.9318, 0.1181, 0.9091, 0.1575, 0.9318, 0.1181, 0.9545, 0.1575, 0.9091, 0.1575, 0.8864, 0.03937, 0.9318, 0.03937, 0.9091, 0.07873, 0.9318, 0.03937, 0.9545, 0.07873, 0.9091, 0.07873, 0.9091, 0.07873, 0.9545, 0.07873, 0.9318, 0.1181, 0.9545, 0.07873, 0.9773, 0.1181, 0.9318, 0.1181, 0.9318, 0.1181, 0.9773, 0.1181, 0.9545, 0.1575, 0.9773, 0.1181, 1.0, 0.1575, 0.9545, 0.1575, 0.3864, 0.1968, 0.3409, 0.1968, 0.3409, 0.1968, 0.3864, 0.1968, 0.3182, 0.1575, 0.2955, 0.1181, 0.3409, 0.1181, 0.2955, 0.1181, 0.3182, 0.07873, 0.3409, 0.1181, 0.3409, 0.1181, 0.3182, 0.07873, 0.3636, 0.07873, 0.3182, 0.07873, 0.3409, 0.03937, 0.3636, 0.07873, 0.3636, 0.07873, 0.3409, 0.03937, 0.3864, 0.03937, 0.3409, 0.03937, 0.3636, 0.0, 0.3864, 0.03937, 0.1136, 0.1181, 0.1364, 0.1575, 0.09091, 0.1575, 0.1364, 0.07873, 0.1591, 0.1181, 0.1136, 0.1181, 0.1591, 0.03937, 0.1818, 0.07873, 0.1364, 0.07873, 0.1136, 0.1181, 0.1591, 0.1181, 0.1364, 0.1575, 0.1591, 0.1181, 0.1818, 0.1575, 0.1364, 0.1575, 0.1364, 0.07873, 0.1818, 0.07873, 0.1591, 0.1181, 0.1818, 0.07873, 0.2045, 0.1181, 0.1591, 0.1181, 0.1591, 0.1181, 0.2045, 0.1181, 0.1818, 0.1575, 0.2045, 0.1181, 0.2273, 0.1575, 0.1818, 0.1575, 0.1591, 0.03937, 0.2045, 0.03937, 0.1818, 0.07873, 0.2045, 0.03937, 0.2273, 0.07873, 0.1818, 0.07873, 0.1818, 0.07873, 0.2273, 0.07873, 0.2045, 0.1181, 0.2273, 0.07873, 0.25, 0.1181, 0.2045, 0.1181, 0.2045, 0.1181, 0.25, 0.1181, 0.2273, 0.1575, 0.25, 0.1181, 0.2727, 0.1575, 0.2273, 0.1575, 0.04545, 0.3149, 0.09091, 0.3149, 0.06818, 0.3543, 0.06818, 0.3543, 0.09091, 0.3149, 0.1136, 0.3543, 0.09091, 0.3149, 0.1364, 0.3149, 0.1136, 0.3543, 0.04545, 0.2362, 0.06818, 0.2756, 0.02273, 0.2756, 0.1364, 0.3149, 0.1136, 0.3543, 0.1136, 0.3543, 0.1364, 0.3149, 0.9318, 0.2756, 0.9545, 0.2362, 0.9545, 0.2362, 0.9318, 0.2756, 0.1136, 0.3543, 0.06818, 0.3543, 0.06818, 0.3543, 0.1136, 0.3543, 0.1364, 0.2362, 0.1591, 0.2756, 0.1591, 0.2756, 0.1364, 0.2362, 0.09091, 0.2362, 0.1364, 0.2362, 0.1364, 0.2362, 0.09091, 0.2362, 0.1591, 0.2756, 0.1364, 0.3149, 0.1364, 0.3149, 0.1591, 0.2756, 0.04545, 0.2362, 0.09091, 0.2362, 0.09091, 0.2362, 0.04545, 0.2362, 0.04545, 0.3149, 0.02273, 0.2756, 0.02273, 0.2756, 0.04545, 0.3149, 0.06818, 0.3543, 0.04545, 0.3149, 0.04545, 0.3149, 0.06818, 0.3543, 0.09091, 0.2362, 0.1364, 0.2362, 0.1364, 0.2362, 0.09091, 0.2362, 0.1591, 0.2756, 0.1364, 0.3149, 0.1364, 0.3149, 0.1591, 0.2756, 0.1364, 0.2362, 0.1591, 0.2756, 0.1591, 0.2756, 0.1364, 0.2362, 0.04545, 0.2362, 0.09091, 0.2362, 0.09091, 0.2362, 0.04545, 0.2362, 0.04545, 0.3149, 0.02273, 0.2756, 0.02273, 0.2756, 0.04545, 0.3149, 0.1136, 0.3543, 0.06818, 0.3543, 0.06818, 0.3543, 0.1136, 0.3543, 0.9318, 0.2756, 0.9545, 0.2362, 0.9545, 0.2362, 0.9318, 0.2756, 0.1364, 0.3149, 0.1136, 0.3543, 0.1136, 0.3543, 0.1364, 0.3149, 0.06818, 0.3543, 0.04545, 0.3149, 0.04545, 0.3149, 0.06818, 0.3543, 0.02273, 0.2756, 0.06818, 0.2756, 0.04545, 0.3149, 0.06818, 0.2756, 0.09091, 0.3149, 0.04545, 0.3149, 0.04545, 0.2362, 0.09091, 0.2362, 0.06818, 0.2756, 0.09091, 0.2362, 0.1136, 0.2756, 0.06818, 0.2756, 0.06818, 0.2756, 0.1136, 0.2756, 0.09091, 0.3149, 0.1136, 0.2756, 0.1364, 0.3149, 0.09091, 0.3149, 0.09091, 0.2362, 0.1364, 0.2362, 0.1136, 0.2756, 0.1364, 0.2362, 0.1591, 0.2756, 0.1136, 0.2756, 0.1136, 0.2756, 0.1591, 0.2756, 0.1364, 0.3149, 0.5909, 0.2362, 0.6136, 0.1968, 0.6136, 0.1968, 0.5909, 0.2362, 0.6591, 0.2756, 0.6136, 0.2756, 0.6136, 0.2756, 0.6591, 0.2756, 0.7045, 0.1968, 0.7273, 0.2362, 0.7273, 0.2362, 0.7045, 0.1968, 0.6818, 0.1575, 0.7045, 0.1968, 0.7045, 0.1968, 0.6818, 0.1575, 0.6136, 0.2756, 0.5909, 0.2362, 0.5909, 0.2362, 0.6136, 0.2756, 0.7045, 0.2756, 0.6591, 0.2756, 0.6591, 0.2756, 0.7045, 0.2756, 0.6364, 0.1575, 0.6818, 0.1575, 0.6818, 0.1575, 0.6364, 0.1575, 0.7273, 0.2362, 0.7045, 0.2756, 0.7045, 0.2756, 0.7273, 0.2362, 0.6136, 0.1968, 0.6364, 0.1575, 0.6364, 0.1575, 0.6136, 0.1968, 0.6364, 0.2362, 0.6591, 0.2756, 0.6136, 0.2756, 0.6136, 0.1968, 0.6591, 0.1968, 0.6364, 0.2362, 0.6591, 0.1968, 0.6818, 0.2362, 0.6364, 0.2362, 0.6364, 0.2362, 0.6818, 0.2362, 0.6591, 0.2756, 0.6818, 0.2362, 0.7045, 0.2756, 0.6591, 0.2756, 0.6818, 0.2362, 0.7273, 0.2362, 0.7045, 0.2756, 0.6591, 0.1968, 0.7045, 0.1968, 0.6818, 0.2362, 0.6818, 0.2362, 0.7045, 0.1968, 0.7273, 0.2362, 0.6591, 0.1968, 0.6818, 0.1575, 0.7045, 0.1968, 0.4773, 0.1181, 0.5, 0.1575, 0.4545, 0.1575, 0.5, 0.07873, 0.5227, 0.1181, 0.4773, 0.1181, 0.5227, 0.03937, 0.5455, 0.07873, 0.5, 0.07873, 0.4773, 0.1181, 0.5227, 0.1181, 0.5, 0.1575, 0.5, 0.07873, 0.5455, 0.07873, 0.5227, 0.1181, 0.5, 0.07873, 0.4773, 0.1181, 0.4773, 0.1181, 0.5, 0.07873, 0.3409, 0.1181, 0.3636, 0.07873, 0.3636, 0.07873, 0.3409, 0.1181, 0.4318, 0.1968, 0.3864, 0.1968, 0.3864, 0.1968, 0.4318, 0.1968, 0.3409, 0.1968, 0.3182, 0.1575, 0.3182, 0.1575, 0.3409, 0.1968, 0.4773, 0.1181, 0.4545, 0.1575, 0.4545, 0.1575, 0.4773, 0.1181, 0.4545, 0.1575, 0.4318, 0.1968, 0.4318, 0.1968, 0.4545, 0.1575, 0.3182, 0.1575, 0.3409, 0.1181, 0.3409, 0.1181, 0.3182, 0.1575, 0.3636, 0.07873, 0.3864, 0.03937, 0.4091, 0.07873, 0.3636, 0.07873, 0.4091, 0.07873, 0.4091, 0.07873, 0.3636, 0.07873, 0.3182, 0.1575, 0.3409, 0.1181, 0.3409, 0.1181, 0.3182, 0.1575, 0.4773, 0.1181, 0.4545, 0.1575, 0.4545, 0.1575, 0.4773, 0.1181, 0.3864, 0.1968, 0.3409, 0.1968, 0.3409, 0.1968, 0.3864, 0.1968, 0.4318, 0.1968, 0.3864, 0.1968, 0.3864, 0.1968, 0.4318, 0.1968, 0.5, 0.07873, 0.4773, 0.1181, 0.4773, 0.1181, 0.5, 0.07873, 0.3409, 0.1181, 0.3636, 0.07873, 0.3636, 0.07873, 0.3409, 0.1181, 0.4545, 0.1575, 0.4318, 0.1968, 0.4318, 0.1968, 0.4545, 0.1575, 0.3409, 0.1968, 0.3182, 0.1575, 0.3182, 0.1575, 0.3409, 0.1968, 0.4091, 0.1575, 0.4545, 0.1575, 0.4318, 0.1968, 0.3182, 0.1575, 0.3409, 0.1181, 0.3636, 0.1575, 0.4091, 0.1575, 0.4318, 0.1181, 0.4545, 0.1575, 0.3636, 0.1575, 0.3864, 0.1181, 0.4091, 0.1575, 0.4091, 0.1575, 0.3864, 0.1181, 0.4318, 0.1181, 0.3864, 0.1181, 0.4091, 0.07873, 0.4318, 0.1181, 0.3636, 0.1575, 0.3409, 0.1181, 0.3864, 0.1181, 0.3409, 0.1181, 0.3636, 0.07873, 0.3864, 0.1181, 0.3864, 0.1181, 0.3636, 0.07873, 0.4091, 0.07873])
me_icosphere_001.update()

# ---- objects
ob_light = bpy.data.objects.new('Light', light_light)
ob_camera = bpy.data.objects.new('Camera', cam_camera)
ob_icosphere = bpy.data.objects.new('Icosphere', me_icosphere_001)

# ---- transforms, parenting, visibility, modifiers, constraints
ob_light.location = (4.076, 1.005, 5.904)
ob_light.rotation_euler = (0.6503, 0.05522, 1.866)
ob_light.lock_rotations_4d = False
ob_light.empty_display_type = 'ARROWS'
ob_light.color = (0.0, 0.0, 0.0, 0.0)
ob_light.lineart.crease_threshold = 0.0
ob_camera.location = (7.359, -6.926, 4.958)
ob_camera.rotation_euler = (1.109, 0.0, 0.8149)
ob_camera.lock_rotations_4d = False
ob_camera.empty_display_type = 'ARROWS'
ob_camera.color = (0.0, 0.0, 0.0, 0.0)
ob_camera.display_type = 'WIRE'
ob_camera.lineart.crease_threshold = 0.0
ob_icosphere.location = (0.0, 0.0, 0.0)

# ---- collection membership
col_collection.objects.link(ob_light)
col_collection.objects.link(ob_camera)
col_collection.objects.link(ob_icosphere)

# ---- scene / render settings (as saved in the file)
scene.camera = ob_camera
scene.frame_start = 1; scene.frame_end = 250; scene.frame_set(1)
scene.render.engine = 'BLENDER_EEVEE_NEXT'
bpy.context.view_layer.update()
